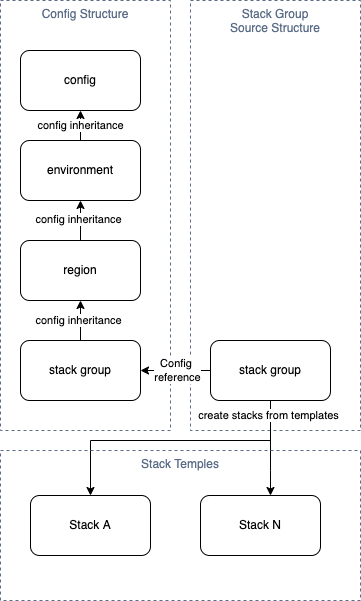

The diagram above was exported from draw.io. Its source (the exported page's mxGraphModel, read from the mxfile embedded in the PNG):
<mxGraphModel dx="1106" dy="997" grid="1" gridSize="10" guides="1" tooltips="1" connect="1" arrows="1" fold="1" page="1" pageScale="1" pageWidth="850" pageHeight="1100" math="0" shadow="0">
  <root>
    <mxCell id="0" />
    <mxCell id="1" parent="0" />
    <mxCell id="eX2Bj0gwYpMnmpzq337b-11" value="Config Structure" style="fillColor=none;strokeColor=#5A6C86;dashed=1;verticalAlign=top;fontStyle=0;fontColor=#5A6C86;" vertex="1" parent="1">
      <mxGeometry x="140" y="70" width="170" height="430" as="geometry" />
    </mxCell>
    <mxCell id="eX2Bj0gwYpMnmpzq337b-12" value="Stack Group&#10;Source Structure" style="fillColor=none;strokeColor=#5A6C86;dashed=1;verticalAlign=top;fontStyle=0;fontColor=#5A6C86;" vertex="1" parent="1">
      <mxGeometry x="330" y="70" width="170" height="430" as="geometry" />
    </mxCell>
    <mxCell id="eX2Bj0gwYpMnmpzq337b-4" value="config" style="rounded=1;whiteSpace=wrap;html=1;" vertex="1" parent="1">
      <mxGeometry x="160" y="120" width="120" height="60" as="geometry" />
    </mxCell>
    <mxCell id="eX2Bj0gwYpMnmpzq337b-21" style="edgeStyle=orthogonalEdgeStyle;rounded=0;orthogonalLoop=1;jettySize=auto;html=1;" edge="1" parent="1" source="eX2Bj0gwYpMnmpzq337b-5" target="eX2Bj0gwYpMnmpzq337b-4">
      <mxGeometry relative="1" as="geometry" />
    </mxCell>
    <mxCell id="eX2Bj0gwYpMnmpzq337b-26" value="config inheritance" style="edgeLabel;html=1;align=center;verticalAlign=middle;resizable=0;points=[];" vertex="1" connectable="0" parent="eX2Bj0gwYpMnmpzq337b-21">
      <mxGeometry x="0.46" y="1" relative="1" as="geometry">
        <mxPoint y="1" as="offset" />
      </mxGeometry>
    </mxCell>
    <mxCell id="eX2Bj0gwYpMnmpzq337b-5" value="environment" style="rounded=1;whiteSpace=wrap;html=1;" vertex="1" parent="1">
      <mxGeometry x="160" y="210" width="120" height="60" as="geometry" />
    </mxCell>
    <mxCell id="eX2Bj0gwYpMnmpzq337b-20" style="edgeStyle=orthogonalEdgeStyle;rounded=0;orthogonalLoop=1;jettySize=auto;html=1;" edge="1" parent="1" source="eX2Bj0gwYpMnmpzq337b-6" target="eX2Bj0gwYpMnmpzq337b-5">
      <mxGeometry relative="1" as="geometry" />
    </mxCell>
    <mxCell id="eX2Bj0gwYpMnmpzq337b-25" value="config inheritance" style="edgeLabel;html=1;align=center;verticalAlign=middle;resizable=0;points=[];" vertex="1" connectable="0" parent="eX2Bj0gwYpMnmpzq337b-20">
      <mxGeometry x="0.125" y="3" relative="1" as="geometry">
        <mxPoint y="1" as="offset" />
      </mxGeometry>
    </mxCell>
    <mxCell id="eX2Bj0gwYpMnmpzq337b-6" value="region" style="rounded=1;whiteSpace=wrap;html=1;" vertex="1" parent="1">
      <mxGeometry x="160" y="310" width="120" height="60" as="geometry" />
    </mxCell>
    <mxCell id="eX2Bj0gwYpMnmpzq337b-19" style="edgeStyle=orthogonalEdgeStyle;rounded=0;orthogonalLoop=1;jettySize=auto;html=1;entryX=0.5;entryY=1;entryDx=0;entryDy=0;" edge="1" parent="1" source="eX2Bj0gwYpMnmpzq337b-7" target="eX2Bj0gwYpMnmpzq337b-6">
      <mxGeometry relative="1" as="geometry" />
    </mxCell>
    <mxCell id="eX2Bj0gwYpMnmpzq337b-24" value="config inheritance" style="edgeLabel;html=1;align=center;verticalAlign=middle;resizable=0;points=[];" vertex="1" connectable="0" parent="eX2Bj0gwYpMnmpzq337b-19">
      <mxGeometry x="0.075" y="3" relative="1" as="geometry">
        <mxPoint y="1" as="offset" />
      </mxGeometry>
    </mxCell>
    <mxCell id="eX2Bj0gwYpMnmpzq337b-7" value="stack group" style="rounded=1;whiteSpace=wrap;html=1;" vertex="1" parent="1">
      <mxGeometry x="160" y="410" width="120" height="60" as="geometry" />
    </mxCell>
    <mxCell id="eX2Bj0gwYpMnmpzq337b-16" style="edgeStyle=orthogonalEdgeStyle;rounded=0;orthogonalLoop=1;jettySize=auto;html=1;" edge="1" parent="1" source="eX2Bj0gwYpMnmpzq337b-9" target="eX2Bj0gwYpMnmpzq337b-15">
      <mxGeometry relative="1" as="geometry">
        <Array as="points">
          <mxPoint x="410" y="540" />
          <mxPoint x="410" y="540" />
        </Array>
      </mxGeometry>
    </mxCell>
    <mxCell id="eX2Bj0gwYpMnmpzq337b-17" style="edgeStyle=orthogonalEdgeStyle;rounded=0;orthogonalLoop=1;jettySize=auto;html=1;" edge="1" parent="1" source="eX2Bj0gwYpMnmpzq337b-9" target="eX2Bj0gwYpMnmpzq337b-14">
      <mxGeometry relative="1" as="geometry">
        <Array as="points">
          <mxPoint x="410" y="510" />
          <mxPoint x="230" y="510" />
        </Array>
      </mxGeometry>
    </mxCell>
    <mxCell id="eX2Bj0gwYpMnmpzq337b-22" value="create stacks from templates" style="edgeLabel;html=1;align=center;verticalAlign=middle;resizable=0;points=[];" vertex="1" connectable="0" parent="eX2Bj0gwYpMnmpzq337b-17">
      <mxGeometry x="-0.8982" y="-3" relative="1" as="geometry">
        <mxPoint as="offset" />
      </mxGeometry>
    </mxCell>
    <mxCell id="eX2Bj0gwYpMnmpzq337b-18" style="edgeStyle=orthogonalEdgeStyle;rounded=0;orthogonalLoop=1;jettySize=auto;html=1;" edge="1" parent="1" source="eX2Bj0gwYpMnmpzq337b-9" target="eX2Bj0gwYpMnmpzq337b-7">
      <mxGeometry relative="1" as="geometry" />
    </mxCell>
    <mxCell id="eX2Bj0gwYpMnmpzq337b-23" value="Config &lt;br&gt;reference" style="edgeLabel;html=1;align=center;verticalAlign=middle;resizable=0;points=[];" vertex="1" connectable="0" parent="eX2Bj0gwYpMnmpzq337b-18">
      <mxGeometry x="-0.0286" y="-1" relative="1" as="geometry">
        <mxPoint as="offset" />
      </mxGeometry>
    </mxCell>
    <mxCell id="eX2Bj0gwYpMnmpzq337b-9" value="stack group" style="rounded=1;whiteSpace=wrap;html=1;" vertex="1" parent="1">
      <mxGeometry x="350" y="410" width="120" height="60" as="geometry" />
    </mxCell>
    <mxCell id="eX2Bj0gwYpMnmpzq337b-13" value="Stack Temples" style="fillColor=none;strokeColor=#5A6C86;dashed=1;verticalAlign=top;fontStyle=0;fontColor=#5A6C86;" vertex="1" parent="1">
      <mxGeometry x="140" y="520" width="360" height="150" as="geometry" />
    </mxCell>
    <mxCell id="eX2Bj0gwYpMnmpzq337b-14" value="Stack A" style="rounded=1;whiteSpace=wrap;html=1;" vertex="1" parent="1">
      <mxGeometry x="170" y="565" width="120" height="60" as="geometry" />
    </mxCell>
    <mxCell id="eX2Bj0gwYpMnmpzq337b-15" value="Stack N" style="rounded=1;whiteSpace=wrap;html=1;" vertex="1" parent="1">
      <mxGeometry x="340" y="565" width="120" height="60" as="geometry" />
    </mxCell>
  </root>
</mxGraphModel>